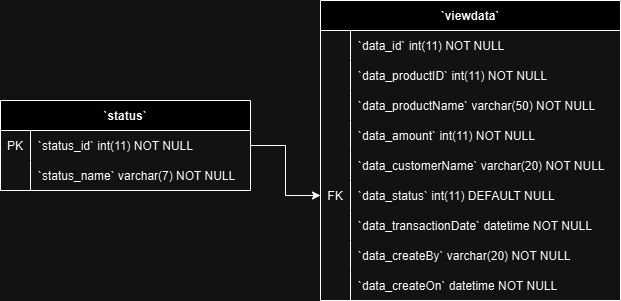

The diagram above was exported from draw.io. Its source (the exported page's mxGraphModel, read from the mxfile embedded in the PNG):
<mxGraphModel dx="872" dy="515" grid="1" gridSize="10" guides="1" tooltips="1" connect="1" arrows="1" fold="1" page="1" pageScale="1" pageWidth="850" pageHeight="1100" math="0" shadow="0">
  <root>
    <mxCell id="0" />
    <mxCell id="1" parent="0" />
    <mxCell id="FRC4kGQegAluCDdm-r0Y-1" value="`status`" style="shape=table;startSize=30;container=1;collapsible=1;childLayout=tableLayout;fixedRows=1;rowLines=0;fontStyle=1;align=center;resizeLast=1;" vertex="1" parent="1">
      <mxGeometry x="150" y="180" width="250" height="90" as="geometry" />
    </mxCell>
    <mxCell id="FRC4kGQegAluCDdm-r0Y-2" value="" style="shape=tableRow;horizontal=0;startSize=0;swimlaneHead=0;swimlaneBody=0;fillColor=none;collapsible=0;dropTarget=0;points=[[0,0.5],[1,0.5]];portConstraint=eastwest;strokeColor=inherit;top=0;left=0;right=0;bottom=0;" vertex="1" parent="FRC4kGQegAluCDdm-r0Y-1">
      <mxGeometry y="30" width="250" height="30" as="geometry" />
    </mxCell>
    <mxCell id="FRC4kGQegAluCDdm-r0Y-3" value="PK" style="shape=partialRectangle;overflow=hidden;connectable=0;fillColor=none;strokeColor=inherit;top=0;left=0;bottom=0;right=0;" vertex="1" parent="FRC4kGQegAluCDdm-r0Y-2">
      <mxGeometry width="30" height="30" as="geometry">
        <mxRectangle width="30" height="30" as="alternateBounds" />
      </mxGeometry>
    </mxCell>
    <mxCell id="FRC4kGQegAluCDdm-r0Y-4" value="`status_id` int(11) NOT NULL" style="shape=partialRectangle;overflow=hidden;connectable=0;fillColor=none;align=left;strokeColor=inherit;top=0;left=0;bottom=0;right=0;spacingLeft=6;" vertex="1" parent="FRC4kGQegAluCDdm-r0Y-2">
      <mxGeometry x="30" width="220" height="30" as="geometry">
        <mxRectangle width="220" height="30" as="alternateBounds" />
      </mxGeometry>
    </mxCell>
    <mxCell id="FRC4kGQegAluCDdm-r0Y-5" value="" style="shape=tableRow;horizontal=0;startSize=0;swimlaneHead=0;swimlaneBody=0;fillColor=none;collapsible=0;dropTarget=0;points=[[0,0.5],[1,0.5]];portConstraint=eastwest;strokeColor=inherit;top=0;left=0;right=0;bottom=0;" vertex="1" parent="FRC4kGQegAluCDdm-r0Y-1">
      <mxGeometry y="60" width="250" height="30" as="geometry" />
    </mxCell>
    <mxCell id="FRC4kGQegAluCDdm-r0Y-6" value="" style="shape=partialRectangle;overflow=hidden;connectable=0;fillColor=none;strokeColor=inherit;top=0;left=0;bottom=0;right=0;" vertex="1" parent="FRC4kGQegAluCDdm-r0Y-5">
      <mxGeometry width="30" height="30" as="geometry">
        <mxRectangle width="30" height="30" as="alternateBounds" />
      </mxGeometry>
    </mxCell>
    <mxCell id="FRC4kGQegAluCDdm-r0Y-7" value="`status_name` varchar(7) NOT NULL" style="shape=partialRectangle;overflow=hidden;connectable=0;fillColor=none;align=left;strokeColor=inherit;top=0;left=0;bottom=0;right=0;spacingLeft=6;" vertex="1" parent="FRC4kGQegAluCDdm-r0Y-5">
      <mxGeometry x="30" width="220" height="30" as="geometry">
        <mxRectangle width="220" height="30" as="alternateBounds" />
      </mxGeometry>
    </mxCell>
    <mxCell id="FRC4kGQegAluCDdm-r0Y-8" value="`viewdata`" style="shape=table;startSize=30;container=1;collapsible=1;childLayout=tableLayout;fixedRows=1;rowLines=0;fontStyle=1;align=center;resizeLast=1;" vertex="1" parent="1">
      <mxGeometry x="470" y="80" width="300" height="300" as="geometry" />
    </mxCell>
    <mxCell id="FRC4kGQegAluCDdm-r0Y-9" value="" style="shape=tableRow;horizontal=0;startSize=0;swimlaneHead=0;swimlaneBody=0;fillColor=none;collapsible=0;dropTarget=0;points=[[0,0.5],[1,0.5]];portConstraint=eastwest;strokeColor=inherit;top=0;left=0;right=0;bottom=0;" vertex="1" parent="FRC4kGQegAluCDdm-r0Y-8">
      <mxGeometry y="30" width="300" height="30" as="geometry" />
    </mxCell>
    <mxCell id="FRC4kGQegAluCDdm-r0Y-10" value="" style="shape=partialRectangle;overflow=hidden;connectable=0;fillColor=none;strokeColor=inherit;top=0;left=0;bottom=0;right=0;" vertex="1" parent="FRC4kGQegAluCDdm-r0Y-9">
      <mxGeometry width="30" height="30" as="geometry">
        <mxRectangle width="30" height="30" as="alternateBounds" />
      </mxGeometry>
    </mxCell>
    <mxCell id="FRC4kGQegAluCDdm-r0Y-11" value="`data_id` int(11) NOT NULL" style="shape=partialRectangle;overflow=hidden;connectable=0;fillColor=none;align=left;strokeColor=inherit;top=0;left=0;bottom=0;right=0;spacingLeft=6;" vertex="1" parent="FRC4kGQegAluCDdm-r0Y-9">
      <mxGeometry x="30" width="270" height="30" as="geometry">
        <mxRectangle width="270" height="30" as="alternateBounds" />
      </mxGeometry>
    </mxCell>
    <mxCell id="FRC4kGQegAluCDdm-r0Y-12" value="" style="shape=tableRow;horizontal=0;startSize=0;swimlaneHead=0;swimlaneBody=0;fillColor=none;collapsible=0;dropTarget=0;points=[[0,0.5],[1,0.5]];portConstraint=eastwest;strokeColor=inherit;top=0;left=0;right=0;bottom=0;" vertex="1" parent="FRC4kGQegAluCDdm-r0Y-8">
      <mxGeometry y="60" width="300" height="30" as="geometry" />
    </mxCell>
    <mxCell id="FRC4kGQegAluCDdm-r0Y-13" value="" style="shape=partialRectangle;overflow=hidden;connectable=0;fillColor=none;strokeColor=inherit;top=0;left=0;bottom=0;right=0;" vertex="1" parent="FRC4kGQegAluCDdm-r0Y-12">
      <mxGeometry width="30" height="30" as="geometry">
        <mxRectangle width="30" height="30" as="alternateBounds" />
      </mxGeometry>
    </mxCell>
    <mxCell id="FRC4kGQegAluCDdm-r0Y-14" value="`data_productID` int(11) NOT NULL" style="shape=partialRectangle;overflow=hidden;connectable=0;fillColor=none;align=left;strokeColor=inherit;top=0;left=0;bottom=0;right=0;spacingLeft=6;" vertex="1" parent="FRC4kGQegAluCDdm-r0Y-12">
      <mxGeometry x="30" width="270" height="30" as="geometry">
        <mxRectangle width="270" height="30" as="alternateBounds" />
      </mxGeometry>
    </mxCell>
    <mxCell id="FRC4kGQegAluCDdm-r0Y-15" value="" style="shape=tableRow;horizontal=0;startSize=0;swimlaneHead=0;swimlaneBody=0;fillColor=none;collapsible=0;dropTarget=0;points=[[0,0.5],[1,0.5]];portConstraint=eastwest;strokeColor=inherit;top=0;left=0;right=0;bottom=0;" vertex="1" parent="FRC4kGQegAluCDdm-r0Y-8">
      <mxGeometry y="90" width="300" height="30" as="geometry" />
    </mxCell>
    <mxCell id="FRC4kGQegAluCDdm-r0Y-16" value="" style="shape=partialRectangle;overflow=hidden;connectable=0;fillColor=none;strokeColor=inherit;top=0;left=0;bottom=0;right=0;" vertex="1" parent="FRC4kGQegAluCDdm-r0Y-15">
      <mxGeometry width="30" height="30" as="geometry">
        <mxRectangle width="30" height="30" as="alternateBounds" />
      </mxGeometry>
    </mxCell>
    <mxCell id="FRC4kGQegAluCDdm-r0Y-17" value="`data_productName` varchar(50) NOT NULL" style="shape=partialRectangle;overflow=hidden;connectable=0;fillColor=none;align=left;strokeColor=inherit;top=0;left=0;bottom=0;right=0;spacingLeft=6;" vertex="1" parent="FRC4kGQegAluCDdm-r0Y-15">
      <mxGeometry x="30" width="270" height="30" as="geometry">
        <mxRectangle width="270" height="30" as="alternateBounds" />
      </mxGeometry>
    </mxCell>
    <mxCell id="FRC4kGQegAluCDdm-r0Y-18" value="" style="shape=tableRow;horizontal=0;startSize=0;swimlaneHead=0;swimlaneBody=0;fillColor=none;collapsible=0;dropTarget=0;points=[[0,0.5],[1,0.5]];portConstraint=eastwest;strokeColor=inherit;top=0;left=0;right=0;bottom=0;" vertex="1" parent="FRC4kGQegAluCDdm-r0Y-8">
      <mxGeometry y="120" width="300" height="30" as="geometry" />
    </mxCell>
    <mxCell id="FRC4kGQegAluCDdm-r0Y-19" value="" style="shape=partialRectangle;overflow=hidden;connectable=0;fillColor=none;strokeColor=inherit;top=0;left=0;bottom=0;right=0;" vertex="1" parent="FRC4kGQegAluCDdm-r0Y-18">
      <mxGeometry width="30" height="30" as="geometry">
        <mxRectangle width="30" height="30" as="alternateBounds" />
      </mxGeometry>
    </mxCell>
    <mxCell id="FRC4kGQegAluCDdm-r0Y-20" value="`data_amount` int(11) NOT NULL" style="shape=partialRectangle;overflow=hidden;connectable=0;fillColor=none;align=left;strokeColor=inherit;top=0;left=0;bottom=0;right=0;spacingLeft=6;" vertex="1" parent="FRC4kGQegAluCDdm-r0Y-18">
      <mxGeometry x="30" width="270" height="30" as="geometry">
        <mxRectangle width="270" height="30" as="alternateBounds" />
      </mxGeometry>
    </mxCell>
    <mxCell id="FRC4kGQegAluCDdm-r0Y-21" value="" style="shape=tableRow;horizontal=0;startSize=0;swimlaneHead=0;swimlaneBody=0;fillColor=none;collapsible=0;dropTarget=0;points=[[0,0.5],[1,0.5]];portConstraint=eastwest;strokeColor=inherit;top=0;left=0;right=0;bottom=0;" vertex="1" parent="FRC4kGQegAluCDdm-r0Y-8">
      <mxGeometry y="150" width="300" height="30" as="geometry" />
    </mxCell>
    <mxCell id="FRC4kGQegAluCDdm-r0Y-22" value="" style="shape=partialRectangle;overflow=hidden;connectable=0;fillColor=none;strokeColor=inherit;top=0;left=0;bottom=0;right=0;" vertex="1" parent="FRC4kGQegAluCDdm-r0Y-21">
      <mxGeometry width="30" height="30" as="geometry">
        <mxRectangle width="30" height="30" as="alternateBounds" />
      </mxGeometry>
    </mxCell>
    <mxCell id="FRC4kGQegAluCDdm-r0Y-23" value="`data_customerName` varchar(20) NOT NULL" style="shape=partialRectangle;overflow=hidden;connectable=0;fillColor=none;align=left;strokeColor=inherit;top=0;left=0;bottom=0;right=0;spacingLeft=6;" vertex="1" parent="FRC4kGQegAluCDdm-r0Y-21">
      <mxGeometry x="30" width="270" height="30" as="geometry">
        <mxRectangle width="270" height="30" as="alternateBounds" />
      </mxGeometry>
    </mxCell>
    <mxCell id="FRC4kGQegAluCDdm-r0Y-24" value="" style="shape=tableRow;horizontal=0;startSize=0;swimlaneHead=0;swimlaneBody=0;fillColor=none;collapsible=0;dropTarget=0;points=[[0,0.5],[1,0.5]];portConstraint=eastwest;strokeColor=inherit;top=0;left=0;right=0;bottom=0;" vertex="1" parent="FRC4kGQegAluCDdm-r0Y-8">
      <mxGeometry y="180" width="300" height="30" as="geometry" />
    </mxCell>
    <mxCell id="FRC4kGQegAluCDdm-r0Y-25" value="FK" style="shape=partialRectangle;overflow=hidden;connectable=0;fillColor=none;strokeColor=inherit;top=0;left=0;bottom=0;right=0;" vertex="1" parent="FRC4kGQegAluCDdm-r0Y-24">
      <mxGeometry width="30" height="30" as="geometry">
        <mxRectangle width="30" height="30" as="alternateBounds" />
      </mxGeometry>
    </mxCell>
    <mxCell id="FRC4kGQegAluCDdm-r0Y-26" value="`data_status` int(11) DEFAULT NULL" style="shape=partialRectangle;overflow=hidden;connectable=0;fillColor=none;align=left;strokeColor=inherit;top=0;left=0;bottom=0;right=0;spacingLeft=6;" vertex="1" parent="FRC4kGQegAluCDdm-r0Y-24">
      <mxGeometry x="30" width="270" height="30" as="geometry">
        <mxRectangle width="270" height="30" as="alternateBounds" />
      </mxGeometry>
    </mxCell>
    <mxCell id="FRC4kGQegAluCDdm-r0Y-27" value="" style="shape=tableRow;horizontal=0;startSize=0;swimlaneHead=0;swimlaneBody=0;fillColor=none;collapsible=0;dropTarget=0;points=[[0,0.5],[1,0.5]];portConstraint=eastwest;strokeColor=inherit;top=0;left=0;right=0;bottom=0;" vertex="1" parent="FRC4kGQegAluCDdm-r0Y-8">
      <mxGeometry y="210" width="300" height="30" as="geometry" />
    </mxCell>
    <mxCell id="FRC4kGQegAluCDdm-r0Y-28" value="" style="shape=partialRectangle;overflow=hidden;connectable=0;fillColor=none;strokeColor=inherit;top=0;left=0;bottom=0;right=0;" vertex="1" parent="FRC4kGQegAluCDdm-r0Y-27">
      <mxGeometry width="30" height="30" as="geometry">
        <mxRectangle width="30" height="30" as="alternateBounds" />
      </mxGeometry>
    </mxCell>
    <mxCell id="FRC4kGQegAluCDdm-r0Y-29" value="`data_transactionDate` datetime NOT NULL" style="shape=partialRectangle;overflow=hidden;connectable=0;fillColor=none;align=left;strokeColor=inherit;top=0;left=0;bottom=0;right=0;spacingLeft=6;" vertex="1" parent="FRC4kGQegAluCDdm-r0Y-27">
      <mxGeometry x="30" width="270" height="30" as="geometry">
        <mxRectangle width="270" height="30" as="alternateBounds" />
      </mxGeometry>
    </mxCell>
    <mxCell id="FRC4kGQegAluCDdm-r0Y-30" value="" style="shape=tableRow;horizontal=0;startSize=0;swimlaneHead=0;swimlaneBody=0;fillColor=none;collapsible=0;dropTarget=0;points=[[0,0.5],[1,0.5]];portConstraint=eastwest;strokeColor=inherit;top=0;left=0;right=0;bottom=0;" vertex="1" parent="FRC4kGQegAluCDdm-r0Y-8">
      <mxGeometry y="240" width="300" height="30" as="geometry" />
    </mxCell>
    <mxCell id="FRC4kGQegAluCDdm-r0Y-31" value="" style="shape=partialRectangle;overflow=hidden;connectable=0;fillColor=none;strokeColor=inherit;top=0;left=0;bottom=0;right=0;" vertex="1" parent="FRC4kGQegAluCDdm-r0Y-30">
      <mxGeometry width="30" height="30" as="geometry">
        <mxRectangle width="30" height="30" as="alternateBounds" />
      </mxGeometry>
    </mxCell>
    <mxCell id="FRC4kGQegAluCDdm-r0Y-32" value="`data_createBy` varchar(20) NOT NULL" style="shape=partialRectangle;overflow=hidden;connectable=0;fillColor=none;align=left;strokeColor=inherit;top=0;left=0;bottom=0;right=0;spacingLeft=6;" vertex="1" parent="FRC4kGQegAluCDdm-r0Y-30">
      <mxGeometry x="30" width="270" height="30" as="geometry">
        <mxRectangle width="270" height="30" as="alternateBounds" />
      </mxGeometry>
    </mxCell>
    <mxCell id="FRC4kGQegAluCDdm-r0Y-33" value="" style="shape=tableRow;horizontal=0;startSize=0;swimlaneHead=0;swimlaneBody=0;fillColor=none;collapsible=0;dropTarget=0;points=[[0,0.5],[1,0.5]];portConstraint=eastwest;strokeColor=inherit;top=0;left=0;right=0;bottom=0;" vertex="1" parent="FRC4kGQegAluCDdm-r0Y-8">
      <mxGeometry y="270" width="300" height="30" as="geometry" />
    </mxCell>
    <mxCell id="FRC4kGQegAluCDdm-r0Y-34" value="" style="shape=partialRectangle;overflow=hidden;connectable=0;fillColor=none;strokeColor=inherit;top=0;left=0;bottom=0;right=0;" vertex="1" parent="FRC4kGQegAluCDdm-r0Y-33">
      <mxGeometry width="30" height="30" as="geometry">
        <mxRectangle width="30" height="30" as="alternateBounds" />
      </mxGeometry>
    </mxCell>
    <mxCell id="FRC4kGQegAluCDdm-r0Y-35" value="`data_createOn` datetime NOT NULL" style="shape=partialRectangle;overflow=hidden;connectable=0;fillColor=none;align=left;strokeColor=inherit;top=0;left=0;bottom=0;right=0;spacingLeft=6;" vertex="1" parent="FRC4kGQegAluCDdm-r0Y-33">
      <mxGeometry x="30" width="270" height="30" as="geometry">
        <mxRectangle width="270" height="30" as="alternateBounds" />
      </mxGeometry>
    </mxCell>
    <mxCell id="FRC4kGQegAluCDdm-r0Y-37" style="edgeStyle=orthogonalEdgeStyle;rounded=0;orthogonalLoop=1;jettySize=auto;html=1;exitX=1;exitY=0.5;exitDx=0;exitDy=0;entryX=0;entryY=0.5;entryDx=0;entryDy=0;" edge="1" parent="1" source="FRC4kGQegAluCDdm-r0Y-2" target="FRC4kGQegAluCDdm-r0Y-24">
      <mxGeometry relative="1" as="geometry" />
    </mxCell>
  </root>
</mxGraphModel>